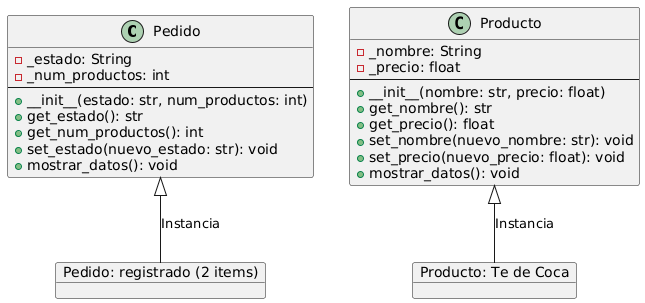

The diagram above was rendered by PlantUML. Its source (embedded in the PNG):
@startuml
class Pedido {
  - _estado: String
  - _num_productos: int
  --
  + __init__(estado: str, num_productos: int)
  + get_estado(): str
  + get_num_productos(): int
  + set_estado(nuevo_estado: str): void
  + mostrar_datos(): void
}

class Producto {
  - _nombre: String
  - _precio: float
  --
  + __init__(nombre: str, precio: float)
  + get_nombre(): str
  + get_precio(): float
  + set_nombre(nuevo_nombre: str): void
  + set_precio(nuevo_precio: float): void
  + mostrar_datos(): void
}

object p as "Producto: Te de Coca"
object ped as "Pedido: registrado (2 items)"

Producto <|-- p : Instancia
Pedido <|-- ped : Instancia
@enduml